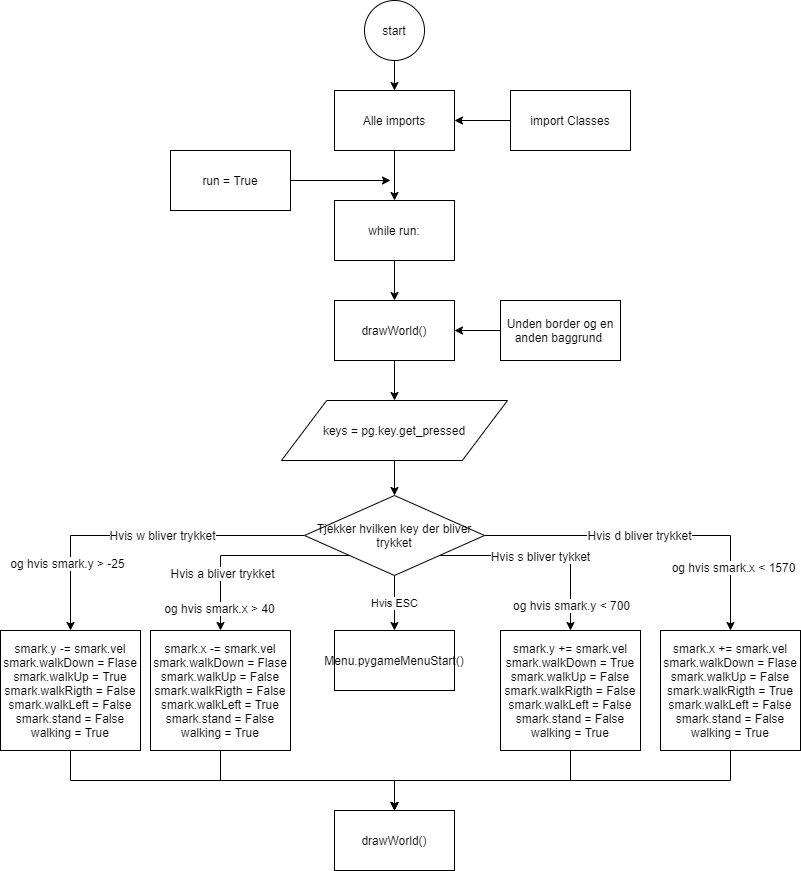

The diagram above was exported from draw.io. Its source (the exported page's mxGraphModel, read from the mxfile embedded in the PNG):
<mxGraphModel dx="1422" dy="800" grid="1" gridSize="10" guides="1" tooltips="1" connect="1" arrows="1" fold="1" page="1" pageScale="1" pageWidth="827" pageHeight="1169" math="0" shadow="0">
  <root>
    <mxCell id="0" />
    <mxCell id="1" parent="0" />
    <mxCell id="aiHPKEVeEIQbYbKZR_Pb-5" style="edgeStyle=orthogonalEdgeStyle;rounded=0;orthogonalLoop=1;jettySize=auto;html=1;exitX=0.5;exitY=1;exitDx=0;exitDy=0;entryX=0.5;entryY=0;entryDx=0;entryDy=0;" edge="1" parent="1" source="aiHPKEVeEIQbYbKZR_Pb-1" target="aiHPKEVeEIQbYbKZR_Pb-2">
      <mxGeometry relative="1" as="geometry" />
    </mxCell>
    <mxCell id="aiHPKEVeEIQbYbKZR_Pb-1" value="start" style="ellipse;whiteSpace=wrap;html=1;" vertex="1" parent="1">
      <mxGeometry x="384" y="10" width="60" height="60" as="geometry" />
    </mxCell>
    <mxCell id="aiHPKEVeEIQbYbKZR_Pb-7" style="edgeStyle=orthogonalEdgeStyle;rounded=0;orthogonalLoop=1;jettySize=auto;html=1;exitX=0.5;exitY=1;exitDx=0;exitDy=0;entryX=0.5;entryY=0;entryDx=0;entryDy=0;" edge="1" parent="1" source="aiHPKEVeEIQbYbKZR_Pb-2" target="aiHPKEVeEIQbYbKZR_Pb-6">
      <mxGeometry relative="1" as="geometry" />
    </mxCell>
    <mxCell id="aiHPKEVeEIQbYbKZR_Pb-2" value="Alle imports" style="rounded=0;whiteSpace=wrap;html=1;" vertex="1" parent="1">
      <mxGeometry x="354" y="100" width="120" height="60" as="geometry" />
    </mxCell>
    <mxCell id="aiHPKEVeEIQbYbKZR_Pb-4" style="edgeStyle=orthogonalEdgeStyle;rounded=0;orthogonalLoop=1;jettySize=auto;html=1;exitX=0;exitY=0.5;exitDx=0;exitDy=0;" edge="1" parent="1" source="aiHPKEVeEIQbYbKZR_Pb-3" target="aiHPKEVeEIQbYbKZR_Pb-2">
      <mxGeometry relative="1" as="geometry" />
    </mxCell>
    <mxCell id="aiHPKEVeEIQbYbKZR_Pb-3" value="import Classes" style="rounded=0;whiteSpace=wrap;html=1;" vertex="1" parent="1">
      <mxGeometry x="530" y="100" width="120" height="60" as="geometry" />
    </mxCell>
    <mxCell id="aiHPKEVeEIQbYbKZR_Pb-11" style="edgeStyle=orthogonalEdgeStyle;rounded=0;orthogonalLoop=1;jettySize=auto;html=1;exitX=0.5;exitY=1;exitDx=0;exitDy=0;entryX=0.5;entryY=0;entryDx=0;entryDy=0;" edge="1" parent="1" source="aiHPKEVeEIQbYbKZR_Pb-6" target="aiHPKEVeEIQbYbKZR_Pb-10">
      <mxGeometry relative="1" as="geometry" />
    </mxCell>
    <mxCell id="aiHPKEVeEIQbYbKZR_Pb-6" value="while run:" style="rounded=0;whiteSpace=wrap;html=1;" vertex="1" parent="1">
      <mxGeometry x="354" y="210" width="120" height="60" as="geometry" />
    </mxCell>
    <mxCell id="aiHPKEVeEIQbYbKZR_Pb-9" style="edgeStyle=orthogonalEdgeStyle;rounded=0;orthogonalLoop=1;jettySize=auto;html=1;exitX=1;exitY=0.5;exitDx=0;exitDy=0;" edge="1" parent="1" source="aiHPKEVeEIQbYbKZR_Pb-8">
      <mxGeometry relative="1" as="geometry">
        <mxPoint x="410" y="190" as="targetPoint" />
      </mxGeometry>
    </mxCell>
    <mxCell id="aiHPKEVeEIQbYbKZR_Pb-8" value="run = True" style="rounded=0;whiteSpace=wrap;html=1;" vertex="1" parent="1">
      <mxGeometry x="190" y="160" width="120" height="60" as="geometry" />
    </mxCell>
    <mxCell id="aiHPKEVeEIQbYbKZR_Pb-13" style="edgeStyle=orthogonalEdgeStyle;rounded=0;orthogonalLoop=1;jettySize=auto;html=1;exitX=0.5;exitY=1;exitDx=0;exitDy=0;entryX=0.5;entryY=0;entryDx=0;entryDy=0;" edge="1" parent="1" source="aiHPKEVeEIQbYbKZR_Pb-10" target="aiHPKEVeEIQbYbKZR_Pb-12">
      <mxGeometry relative="1" as="geometry" />
    </mxCell>
    <mxCell id="aiHPKEVeEIQbYbKZR_Pb-10" value="drawWorld()" style="rounded=0;whiteSpace=wrap;html=1;" vertex="1" parent="1">
      <mxGeometry x="354" y="310" width="120" height="60" as="geometry" />
    </mxCell>
    <mxCell id="aiHPKEVeEIQbYbKZR_Pb-15" style="edgeStyle=orthogonalEdgeStyle;rounded=0;orthogonalLoop=1;jettySize=auto;html=1;exitX=0.5;exitY=1;exitDx=0;exitDy=0;" edge="1" parent="1" source="aiHPKEVeEIQbYbKZR_Pb-12" target="aiHPKEVeEIQbYbKZR_Pb-14">
      <mxGeometry relative="1" as="geometry" />
    </mxCell>
    <mxCell id="aiHPKEVeEIQbYbKZR_Pb-12" value="keys = pg.key.get_pressed" style="shape=parallelogram;perimeter=parallelogramPerimeter;whiteSpace=wrap;html=1;" vertex="1" parent="1">
      <mxGeometry x="301" y="410" width="226" height="60" as="geometry" />
    </mxCell>
    <mxCell id="aiHPKEVeEIQbYbKZR_Pb-21" style="edgeStyle=orthogonalEdgeStyle;rounded=0;orthogonalLoop=1;jettySize=auto;html=1;exitX=0;exitY=0.5;exitDx=0;exitDy=0;entryX=0.5;entryY=0;entryDx=0;entryDy=0;" edge="1" parent="1" source="aiHPKEVeEIQbYbKZR_Pb-14" target="aiHPKEVeEIQbYbKZR_Pb-16">
      <mxGeometry relative="1" as="geometry" />
    </mxCell>
    <mxCell id="aiHPKEVeEIQbYbKZR_Pb-26" value="Hvis w bliver trykket" style="text;html=1;align=center;verticalAlign=middle;resizable=0;points=[];labelBackgroundColor=#ffffff;" vertex="1" connectable="0" parent="aiHPKEVeEIQbYbKZR_Pb-21">
      <mxGeometry x="-0.1326" y="-1" relative="1" as="geometry">
        <mxPoint as="offset" />
      </mxGeometry>
    </mxCell>
    <mxCell id="aiHPKEVeEIQbYbKZR_Pb-38" value="og hvis smark.y &amp;gt; -25" style="text;html=1;align=center;verticalAlign=middle;resizable=0;points=[];labelBackgroundColor=#ffffff;" vertex="1" connectable="0" parent="aiHPKEVeEIQbYbKZR_Pb-21">
      <mxGeometry x="0.4225" y="27" relative="1" as="geometry">
        <mxPoint x="-31" y="27" as="offset" />
      </mxGeometry>
    </mxCell>
    <mxCell id="aiHPKEVeEIQbYbKZR_Pb-22" style="edgeStyle=orthogonalEdgeStyle;rounded=0;orthogonalLoop=1;jettySize=auto;html=1;exitX=0;exitY=1;exitDx=0;exitDy=0;entryX=0.5;entryY=0;entryDx=0;entryDy=0;" edge="1" parent="1" source="aiHPKEVeEIQbYbKZR_Pb-14" target="aiHPKEVeEIQbYbKZR_Pb-17">
      <mxGeometry relative="1" as="geometry" />
    </mxCell>
    <mxCell id="aiHPKEVeEIQbYbKZR_Pb-28" value="Hvis a bliver trykket" style="text;html=1;align=center;verticalAlign=middle;resizable=0;points=[];labelBackgroundColor=#ffffff;" vertex="1" connectable="0" parent="aiHPKEVeEIQbYbKZR_Pb-22">
      <mxGeometry x="0.4329" y="1" relative="1" as="geometry">
        <mxPoint as="offset" />
      </mxGeometry>
    </mxCell>
    <mxCell id="aiHPKEVeEIQbYbKZR_Pb-39" value="og hvis smark.x &amp;gt; 40" style="text;html=1;align=center;verticalAlign=middle;resizable=0;points=[];labelBackgroundColor=#ffffff;" vertex="1" connectable="0" parent="aiHPKEVeEIQbYbKZR_Pb-22">
      <mxGeometry x="0.7745" y="-2" relative="1" as="geometry">
        <mxPoint as="offset" />
      </mxGeometry>
    </mxCell>
    <mxCell id="aiHPKEVeEIQbYbKZR_Pb-23" value="Hvis ESC" style="edgeStyle=orthogonalEdgeStyle;rounded=0;orthogonalLoop=1;jettySize=auto;html=1;exitX=0.5;exitY=1;exitDx=0;exitDy=0;" edge="1" parent="1" source="aiHPKEVeEIQbYbKZR_Pb-14" target="aiHPKEVeEIQbYbKZR_Pb-18">
      <mxGeometry relative="1" as="geometry" />
    </mxCell>
    <mxCell id="aiHPKEVeEIQbYbKZR_Pb-24" style="edgeStyle=orthogonalEdgeStyle;rounded=0;orthogonalLoop=1;jettySize=auto;html=1;exitX=1;exitY=1;exitDx=0;exitDy=0;" edge="1" parent="1" source="aiHPKEVeEIQbYbKZR_Pb-14" target="aiHPKEVeEIQbYbKZR_Pb-19">
      <mxGeometry relative="1" as="geometry" />
    </mxCell>
    <mxCell id="aiHPKEVeEIQbYbKZR_Pb-29" value="Hvis s bliver tykket" style="text;html=1;align=center;verticalAlign=middle;resizable=0;points=[];labelBackgroundColor=#ffffff;" vertex="1" connectable="0" parent="aiHPKEVeEIQbYbKZR_Pb-24">
      <mxGeometry x="-0.0422" y="1" relative="1" as="geometry">
        <mxPoint x="1" y="1" as="offset" />
      </mxGeometry>
    </mxCell>
    <mxCell id="aiHPKEVeEIQbYbKZR_Pb-40" value="og hvis smark.y &amp;lt; 700" style="text;html=1;align=center;verticalAlign=middle;resizable=0;points=[];labelBackgroundColor=#ffffff;" vertex="1" connectable="0" parent="aiHPKEVeEIQbYbKZR_Pb-24">
      <mxGeometry x="0.7476" relative="1" as="geometry">
        <mxPoint as="offset" />
      </mxGeometry>
    </mxCell>
    <mxCell id="aiHPKEVeEIQbYbKZR_Pb-25" style="edgeStyle=orthogonalEdgeStyle;rounded=0;orthogonalLoop=1;jettySize=auto;html=1;exitX=1;exitY=0.5;exitDx=0;exitDy=0;" edge="1" parent="1" source="aiHPKEVeEIQbYbKZR_Pb-14" target="aiHPKEVeEIQbYbKZR_Pb-20">
      <mxGeometry relative="1" as="geometry" />
    </mxCell>
    <mxCell id="aiHPKEVeEIQbYbKZR_Pb-30" value="Hvis d bliver trykket" style="text;html=1;align=center;verticalAlign=middle;resizable=0;points=[];labelBackgroundColor=#ffffff;" vertex="1" connectable="0" parent="aiHPKEVeEIQbYbKZR_Pb-25">
      <mxGeometry x="-0.0961" y="1" relative="1" as="geometry">
        <mxPoint as="offset" />
      </mxGeometry>
    </mxCell>
    <mxCell id="aiHPKEVeEIQbYbKZR_Pb-41" value="og hvis smark.x &amp;lt; 1570" style="text;html=1;align=center;verticalAlign=middle;resizable=0;points=[];labelBackgroundColor=#ffffff;" vertex="1" connectable="0" parent="aiHPKEVeEIQbYbKZR_Pb-25">
      <mxGeometry x="0.4428" y="-31" relative="1" as="geometry">
        <mxPoint x="33" y="31" as="offset" />
      </mxGeometry>
    </mxCell>
    <mxCell id="aiHPKEVeEIQbYbKZR_Pb-14" value="Tjekker hvilken key der bliver trykket" style="rhombus;whiteSpace=wrap;html=1;" vertex="1" parent="1">
      <mxGeometry x="324" y="505" width="180" height="80" as="geometry" />
    </mxCell>
    <mxCell id="aiHPKEVeEIQbYbKZR_Pb-35" style="edgeStyle=orthogonalEdgeStyle;rounded=0;orthogonalLoop=1;jettySize=auto;html=1;exitX=0.5;exitY=1;exitDx=0;exitDy=0;entryX=0.5;entryY=0;entryDx=0;entryDy=0;" edge="1" parent="1" source="aiHPKEVeEIQbYbKZR_Pb-16" target="aiHPKEVeEIQbYbKZR_Pb-31">
      <mxGeometry relative="1" as="geometry" />
    </mxCell>
    <mxCell id="aiHPKEVeEIQbYbKZR_Pb-16" value="smark.y -= smark.vel&lt;br&gt;smark.walkDown = Flase&lt;br&gt;smark.walkUp = True&lt;br&gt;smark.walkRigth = False&lt;br&gt;smark.walkLeft = False&lt;br&gt;smark.stand = False&lt;br&gt;walking = True" style="rounded=0;whiteSpace=wrap;html=1;" vertex="1" parent="1">
      <mxGeometry x="20" y="640" width="140" height="120" as="geometry" />
    </mxCell>
    <mxCell id="aiHPKEVeEIQbYbKZR_Pb-34" style="edgeStyle=orthogonalEdgeStyle;rounded=0;orthogonalLoop=1;jettySize=auto;html=1;exitX=0.5;exitY=1;exitDx=0;exitDy=0;entryX=0.5;entryY=0;entryDx=0;entryDy=0;" edge="1" parent="1" source="aiHPKEVeEIQbYbKZR_Pb-17" target="aiHPKEVeEIQbYbKZR_Pb-31">
      <mxGeometry relative="1" as="geometry" />
    </mxCell>
    <mxCell id="aiHPKEVeEIQbYbKZR_Pb-17" value="&lt;span style=&quot;white-space: normal&quot;&gt;smark.x -= smark.vel&lt;/span&gt;&lt;br style=&quot;white-space: normal&quot;&gt;&lt;span style=&quot;white-space: normal&quot;&gt;smark.walkDown = Flase&lt;/span&gt;&lt;br style=&quot;white-space: normal&quot;&gt;&lt;span style=&quot;white-space: normal&quot;&gt;smark.walkUp = False&lt;/span&gt;&lt;br style=&quot;white-space: normal&quot;&gt;&lt;span style=&quot;white-space: normal&quot;&gt;smark.walkRigth = False&lt;/span&gt;&lt;br style=&quot;white-space: normal&quot;&gt;&lt;span style=&quot;white-space: normal&quot;&gt;smark.walkLeft = True&lt;/span&gt;&lt;br style=&quot;white-space: normal&quot;&gt;&lt;span style=&quot;white-space: normal&quot;&gt;smark.stand = False&lt;/span&gt;&lt;br style=&quot;white-space: normal&quot;&gt;&lt;span style=&quot;white-space: normal&quot;&gt;walking = True&lt;/span&gt;" style="rounded=0;whiteSpace=wrap;html=1;" vertex="1" parent="1">
      <mxGeometry x="170" y="640" width="140" height="120" as="geometry" />
    </mxCell>
    <mxCell id="aiHPKEVeEIQbYbKZR_Pb-18" value="Menu.pygameMenuStart()" style="rounded=0;whiteSpace=wrap;html=1;" vertex="1" parent="1">
      <mxGeometry x="354" y="640" width="120" height="60" as="geometry" />
    </mxCell>
    <mxCell id="aiHPKEVeEIQbYbKZR_Pb-36" style="edgeStyle=orthogonalEdgeStyle;rounded=0;orthogonalLoop=1;jettySize=auto;html=1;exitX=0.5;exitY=1;exitDx=0;exitDy=0;entryX=0.5;entryY=0;entryDx=0;entryDy=0;" edge="1" parent="1" source="aiHPKEVeEIQbYbKZR_Pb-19" target="aiHPKEVeEIQbYbKZR_Pb-31">
      <mxGeometry relative="1" as="geometry" />
    </mxCell>
    <mxCell id="aiHPKEVeEIQbYbKZR_Pb-19" value="&lt;span style=&quot;white-space: normal&quot;&gt;smark.y += smark.vel&lt;/span&gt;&lt;br style=&quot;white-space: normal&quot;&gt;&lt;span style=&quot;white-space: normal&quot;&gt;smark.walkDown = True&lt;/span&gt;&lt;br style=&quot;white-space: normal&quot;&gt;&lt;span style=&quot;white-space: normal&quot;&gt;smark.walkUp = False&lt;/span&gt;&lt;br style=&quot;white-space: normal&quot;&gt;&lt;span style=&quot;white-space: normal&quot;&gt;smark.walkRigth = False&lt;/span&gt;&lt;br style=&quot;white-space: normal&quot;&gt;&lt;span style=&quot;white-space: normal&quot;&gt;smark.walkLeft = False&lt;/span&gt;&lt;br style=&quot;white-space: normal&quot;&gt;&lt;span style=&quot;white-space: normal&quot;&gt;smark.stand = False&lt;/span&gt;&lt;br style=&quot;white-space: normal&quot;&gt;&lt;span style=&quot;white-space: normal&quot;&gt;walking = True&lt;/span&gt;" style="rounded=0;whiteSpace=wrap;html=1;" vertex="1" parent="1">
      <mxGeometry x="520" y="640" width="140" height="120" as="geometry" />
    </mxCell>
    <mxCell id="aiHPKEVeEIQbYbKZR_Pb-37" style="edgeStyle=orthogonalEdgeStyle;rounded=0;orthogonalLoop=1;jettySize=auto;html=1;exitX=0.5;exitY=1;exitDx=0;exitDy=0;entryX=0.5;entryY=0;entryDx=0;entryDy=0;" edge="1" parent="1" source="aiHPKEVeEIQbYbKZR_Pb-20" target="aiHPKEVeEIQbYbKZR_Pb-31">
      <mxGeometry relative="1" as="geometry" />
    </mxCell>
    <mxCell id="aiHPKEVeEIQbYbKZR_Pb-20" value="&lt;span style=&quot;white-space: normal&quot;&gt;smark.x += smark.vel&lt;/span&gt;&lt;br style=&quot;white-space: normal&quot;&gt;&lt;span style=&quot;white-space: normal&quot;&gt;smark.walkDown = Flase&lt;/span&gt;&lt;br style=&quot;white-space: normal&quot;&gt;&lt;span style=&quot;white-space: normal&quot;&gt;smark.walkUp = False&lt;/span&gt;&lt;br style=&quot;white-space: normal&quot;&gt;&lt;span style=&quot;white-space: normal&quot;&gt;smark.walkRigth = True&lt;/span&gt;&lt;br style=&quot;white-space: normal&quot;&gt;&lt;span style=&quot;white-space: normal&quot;&gt;smark.walkLeft = False&lt;/span&gt;&lt;br style=&quot;white-space: normal&quot;&gt;&lt;span style=&quot;white-space: normal&quot;&gt;smark.stand = False&lt;/span&gt;&lt;br style=&quot;white-space: normal&quot;&gt;&lt;span style=&quot;white-space: normal&quot;&gt;walking = True&lt;/span&gt;" style="rounded=0;whiteSpace=wrap;html=1;" vertex="1" parent="1">
      <mxGeometry x="680" y="640" width="140" height="120" as="geometry" />
    </mxCell>
    <mxCell id="aiHPKEVeEIQbYbKZR_Pb-31" value="drawWorld()" style="rounded=0;whiteSpace=wrap;html=1;" vertex="1" parent="1">
      <mxGeometry x="354" y="820" width="120" height="60" as="geometry" />
    </mxCell>
    <mxCell id="aiHPKEVeEIQbYbKZR_Pb-43" style="edgeStyle=orthogonalEdgeStyle;rounded=0;orthogonalLoop=1;jettySize=auto;html=1;exitX=0;exitY=0.5;exitDx=0;exitDy=0;entryX=1;entryY=0.5;entryDx=0;entryDy=0;" edge="1" parent="1" source="aiHPKEVeEIQbYbKZR_Pb-42" target="aiHPKEVeEIQbYbKZR_Pb-10">
      <mxGeometry relative="1" as="geometry" />
    </mxCell>
    <mxCell id="aiHPKEVeEIQbYbKZR_Pb-42" value="Unden border og en anden baggrund&amp;nbsp;" style="rounded=0;whiteSpace=wrap;html=1;" vertex="1" parent="1">
      <mxGeometry x="520" y="310" width="120" height="60" as="geometry" />
    </mxCell>
  </root>
</mxGraphModel>